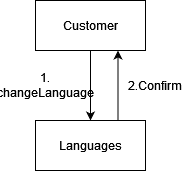

The diagram above was exported from draw.io. Its source (the exported page's mxGraphModel, read from the mxfile embedded in the PNG):
<mxGraphModel dx="1050" dy="503" grid="1" gridSize="10" guides="1" tooltips="1" connect="1" arrows="1" fold="1" page="1" pageScale="1" pageWidth="850" pageHeight="1100" math="0" shadow="0">
  <root>
    <mxCell id="0" />
    <mxCell id="1" parent="0" />
    <mxCell id="9HPeVC7UtUmQa5Q9Qenu-10" style="edgeStyle=orthogonalEdgeStyle;rounded=0;orthogonalLoop=1;jettySize=auto;html=1;exitX=0.5;exitY=1;exitDx=0;exitDy=0;entryX=0.5;entryY=0;entryDx=0;entryDy=0;" edge="1" parent="1" source="9HPeVC7UtUmQa5Q9Qenu-1" target="9HPeVC7UtUmQa5Q9Qenu-2">
      <mxGeometry relative="1" as="geometry" />
    </mxCell>
    <mxCell id="9HPeVC7UtUmQa5Q9Qenu-1" value="Customer" style="html=1;whiteSpace=wrap;" vertex="1" parent="1">
      <mxGeometry x="370" y="300" width="110" height="50" as="geometry" />
    </mxCell>
    <mxCell id="9HPeVC7UtUmQa5Q9Qenu-19" style="edgeStyle=orthogonalEdgeStyle;rounded=0;orthogonalLoop=1;jettySize=auto;html=1;exitX=0.75;exitY=0;exitDx=0;exitDy=0;entryX=0.75;entryY=1;entryDx=0;entryDy=0;" edge="1" parent="1" source="9HPeVC7UtUmQa5Q9Qenu-2" target="9HPeVC7UtUmQa5Q9Qenu-1">
      <mxGeometry relative="1" as="geometry" />
    </mxCell>
    <mxCell id="9HPeVC7UtUmQa5Q9Qenu-2" value="Languages" style="html=1;whiteSpace=wrap;" vertex="1" parent="1">
      <mxGeometry x="370" y="420" width="110" height="50" as="geometry" />
    </mxCell>
    <mxCell id="9HPeVC7UtUmQa5Q9Qenu-7" value="1. changeLanguage" style="text;html=1;align=center;verticalAlign=middle;whiteSpace=wrap;rounded=0;" vertex="1" parent="1">
      <mxGeometry x="350" y="370" width="60" height="30" as="geometry" />
    </mxCell>
    <mxCell id="9HPeVC7UtUmQa5Q9Qenu-8" value="2.Confirm" style="text;html=1;align=center;verticalAlign=middle;whiteSpace=wrap;rounded=0;" vertex="1" parent="1">
      <mxGeometry x="460" y="370" width="60" height="30" as="geometry" />
    </mxCell>
  </root>
</mxGraphModel>